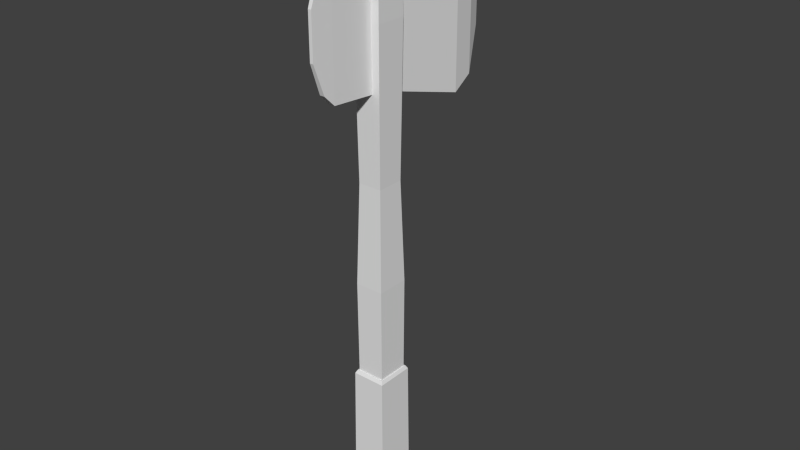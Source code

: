 # Source: Axe.blend  (saved by Blender 2.74.0; exported with 4.5.12 LTS)
import bpy
from mathutils import Matrix  # noqa: F401  (used for matrix-valued properties, if any)

bpy.ops.wm.read_factory_settings(use_empty=True)
scene = bpy.context.scene
scene.name = 'Scene'

# ---- collections
col_collection_1 = bpy.data.collections.new('Collection 1'); scene.collection.children.link(col_collection_1)

# ---- materials (node trees are filled in below, after node groups)
mat_material = bpy.data.materials.new('Material')
mat_material.alpha_threshold = 0.0
mat_material.use_transparent_shadow = False
mat_material.roughness = 0.5
mat_material.line_color = (0.0, 0.0, 0.0, 1.0)

# ---- material node trees

# ---- world
world_world = bpy.data.worlds.new('World'); scene.world = world_world
world_world.color = (0.05088, 0.05088, 0.05088)
world_world.use_sun_shadow = False
world_world.sun_shadow_jitter_overblur = 0.0
world_world.cycles.sampling_method = 'MANUAL'
world_world.cycles.sample_map_resolution = 256

# ---- meshes
me_cube = bpy.data.meshes.new('Cube')
me_cube.from_pydata([(1.0, 1.0, 3.683), (0.45, -5.96e-08, 3.959), (-0.45, 1.192e-07, 3.959), (-1.0, 1.0, 3.683), (1.0, 1.0, 5.683), (0.45, -6.557e-07, 5.407), (-0.45, 2.98e-07, 5.407), (-1.0, 1.0, 5.683), (0.3566, 1.44, 4.272), (-0.3566, 1.44, 4.272), (0.3566, 1.44, 5.095), (-0.3566, 1.44, 5.095), (-0.8192, 1.254, 5.558), (0.8192, 1.254, 5.558), (-0.8192, 1.254, 3.808), (0.8192, 1.254, 3.808), (0.08498, 1.496, 4.587), (-0.08498, 1.496, 4.587), (0.08498, 1.496, 4.779), (-0.08498, 1.496, 4.779), (1.0, 1.0, 4.683), (0.45, -2.98e-07, 4.683), (-0.45, 1.788e-07, 4.683), (-1.0, 1.0, 4.683), (0.3566, 1.44, 4.683), (-0.3566, 1.44, 4.683), (0.8192, 1.254, 4.683), (-0.8192, 1.254, 4.683), (0.08498, 1.496, 4.683), (-0.08498, 1.496, 4.683), (0.2449, -0.6492, 3.995), (-0.2449, -0.6492, 3.995), (0.2449, -0.6492, 5.372), (-0.2449, -0.6492, 5.372), (0.2449, -0.6492, 4.683), (-0.2449, -0.6492, 4.683), (0.1283, -0.8862, 4.442), (-0.1283, -0.8862, 4.442), (0.1283, -0.8862, 4.924), (-0.1283, -0.8862, 4.924), (0.1283, -0.8862, 4.683), (-0.1283, -0.8862, 4.683), (-0.1866, -0.7677, 4.683), (-0.1866, -0.7677, 4.114), (0.1866, -0.7677, 4.114), (0.1866, -0.7677, 4.683), (0.1866, -0.7677, 5.252), (-0.1866, -0.7677, 5.252), (-1.012, -0.1691, -0.7121), (-0.9281, -0.1551, 5.564), (-1.012, 0.1691, -0.7121), (-0.9281, 0.1551, 5.564), (1.012, -0.1691, -0.7121), (0.9281, -0.1551, 5.564), (1.012, 0.1691, -0.7121), (0.9281, 0.1551, 5.564), (-1.35, -0.2255, -0.7815), (-1.274, -0.2129, 0.7919), (-1.35, 0.2255, -0.7815), (-1.274, 0.2129, 0.7919), (1.35, -0.2255, -0.7815), (1.274, -0.2129, 0.7919), (1.35, 0.2255, -0.7815), (1.274, 0.2129, 0.7919), (-1.029, -0.1719, 4.654), (-1.029, 0.1719, 4.654), (1.029, 0.1719, 4.654), (1.029, -0.1719, 4.654), (-1.096, 0.1831, 1.883), (1.096, 0.1831, 1.883), (1.096, -0.1831, 1.883), (-1.096, -0.1831, 1.883), (-0.9103, -0.1521, 3.007), (-0.9103, 0.1521, 3.007), (0.9103, 0.1521, 3.007), (0.9103, -0.1521, 3.007), (-0.892, -0.149, -0.8556), (-0.892, 0.149, -0.8556), (0.892, -0.149, -0.8556), (0.892, 0.149, -0.8556), (-1.15, -0.1922, 0.829), (-1.15, 0.1922, 0.829), (1.15, -0.1922, 0.829), (1.15, 0.1922, 0.829)], [], [(3, 2, 22, 23), (35, 33, 6, 22), (12, 13, 10, 11), (11, 10, 18, 19), (27, 12, 11, 25), (26, 15, 8, 24), (15, 14, 9, 8), (0, 3, 14, 15), (20, 0, 15, 26), (23, 7, 12, 27), (7, 4, 13, 12), (28, 16, 17, 29), (25, 11, 19, 29), (24, 8, 16, 28), (8, 9, 17, 16), (10, 24, 28, 18), (9, 25, 29, 17), (18, 28, 29, 19), (3, 23, 27, 14), (4, 20, 26, 13), (13, 26, 24, 10), (14, 27, 25, 9), (34, 30, 1, 21), (1, 0, 20, 21), (22, 2, 31, 35), (44, 45, 40, 36), (42, 43, 37, 41), (7, 23, 22, 6), (40, 38, 39, 41), (36, 40, 41, 37), (46, 47, 39, 38), (47, 42, 41, 39), (45, 46, 38, 40), (43, 44, 36, 37), (31, 30, 44, 43), (34, 32, 46, 45), (33, 35, 42, 47), (32, 33, 47, 46), (35, 31, 43, 42), (30, 34, 45, 44), (20, 4, 5, 21), (34, 21, 5, 32), (33, 32, 5, 6), (4, 7, 6, 5), (0, 1, 2, 3), (31, 2, 1, 30), (71, 68, 50, 48), (68, 69, 54, 50), (69, 70, 52, 54), (70, 71, 48, 52), (48, 50, 54, 52), (53, 55, 51, 49), (57, 59, 58, 56), (59, 63, 62, 58), (63, 61, 60, 62), (61, 57, 56, 60), (60, 56, 76, 78), (57, 61, 82, 80), (53, 49, 64, 67), (55, 53, 67, 66), (51, 55, 66, 65), (49, 51, 65, 64), (75, 72, 71, 70), (74, 75, 70, 69), (73, 74, 69, 68), (72, 73, 68, 71), (64, 65, 73, 72), (65, 66, 74, 73), (66, 67, 75, 74), (67, 64, 72, 75), (76, 77, 79, 78), (62, 60, 78, 79), (58, 62, 79, 77), (56, 58, 77, 76), (82, 83, 81, 80), (61, 63, 83, 82), (63, 59, 81, 83), (59, 57, 80, 81)])
me_cube.materials.append(mat_material)
me_cube.use_remesh_preserve_volume = False
me_cube.use_remesh_preserve_attributes = False
me_cube.use_mirror_vertex_groups = False
me_cube.update()

# ---- objects
ob_cube = bpy.data.objects.new('Cube', me_cube)

# ---- transforms, parenting, visibility, modifiers, constraints
ob_cube.location = (0.0, 0.0, 0.0)
ob_cube.scale = (0.1462, 1.0, 1.0)
ob_cube.lock_rotations_4d = False
ob_cube.empty_display_type = 'ARROWS'
ob_cube.lineart.crease_threshold = 0.0

# ---- collection membership
col_collection_1.objects.link(ob_cube)

# ---- scene / render settings (as saved in the file)
scene.frame_start = 1; scene.frame_end = 250; scene.frame_set(1)
scene.render.engine = 'BLENDER_EEVEE_NEXT'
scene.render.resolution_percentage = 50
scene.render.dither_intensity = 0.0
scene.cycles.use_denoising = False
scene.cycles.samples = 10
scene.cycles.sampling_pattern = 'TABULATED_SOBOL'
scene.cycles.light_sampling_threshold = 0.0
scene.cycles.use_adaptive_sampling = False
scene.cycles.use_light_tree = False
scene.cycles.blur_glossy = 0.0
scene.cycles.pixel_filter_type = 'GAUSSIAN'
scene.cycles.sample_clamp_indirect = 0.0
scene.view_settings.view_transform = 'Standard'
bpy.context.view_layer.update()

# ---- added for rendering (the .blend has no active camera and no usable light): camera, sun
cam_auto = bpy.data.cameras.new('AutoCamera')
cam_auto.lens = 50.0
cam_auto.sensor_width = 36.0
cam_auto.clip_end = 1000.0
ob_auto_camera = bpy.data.objects.new('AutoCamera', cam_auto)
scene.collection.objects.link(ob_auto_camera)
ob_auto_camera.location = (6.44911, -7.43413, 7.57309)
ob_auto_camera.rotation_euler = (1.09748, -7.21219e-08, 0.694738)
scene.camera = ob_auto_camera
light_auto_sun = bpy.data.lights.new('AutoSun', 'SUN')
light_auto_sun.energy = 3.0
light_auto_sun.angle = 0.0523599
ob_auto_sun = bpy.data.objects.new('AutoSun', light_auto_sun)
scene.collection.objects.link(ob_auto_sun)
ob_auto_sun.rotation_euler = (0.872665, 0.174533, 0.523599)
bpy.context.view_layer.update()

